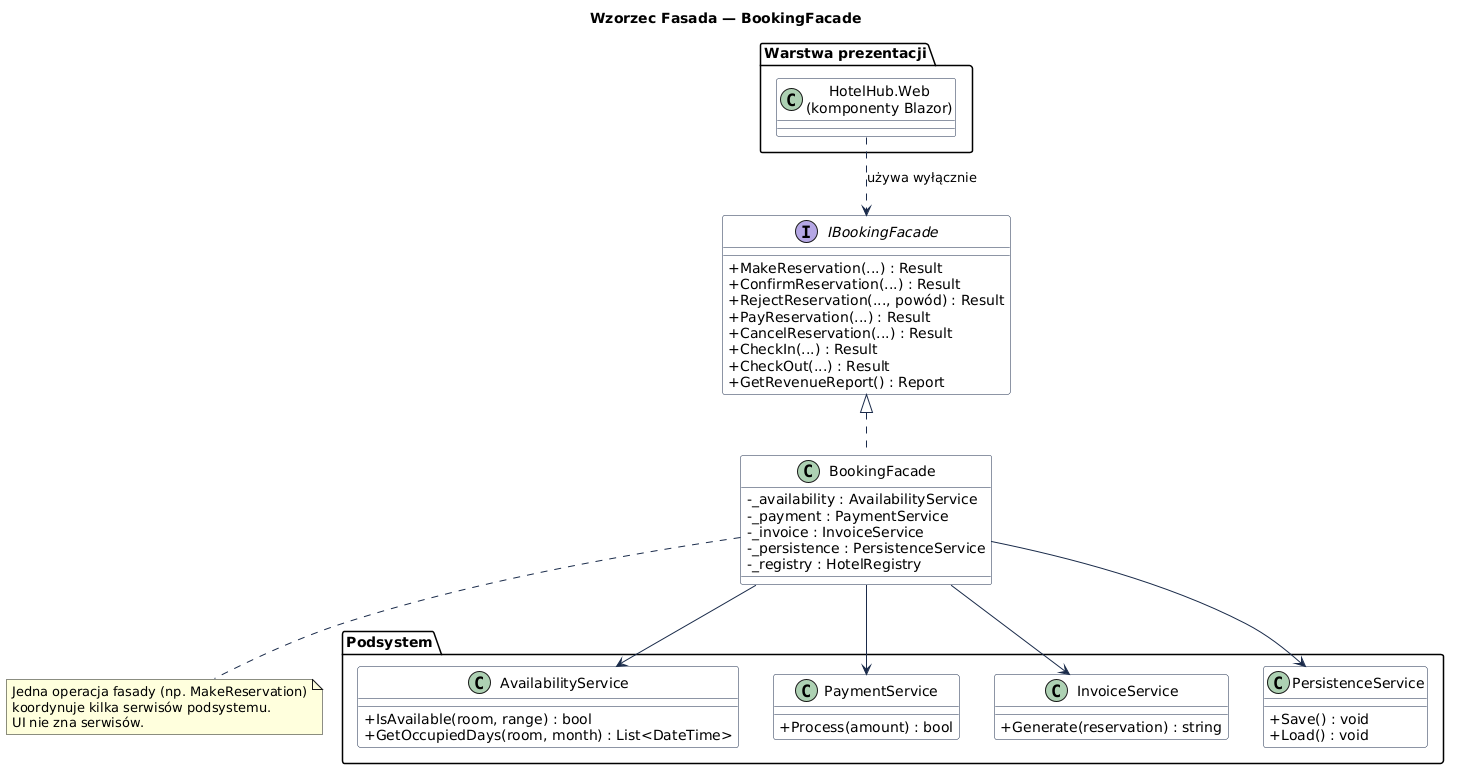

The diagram above was rendered by PlantUML. Its source (embedded in the PNG):
@startuml
skinparam classAttributeIconSize 0
skinparam class {
  BackgroundColor White
  BorderColor #1a2b4a
  ArrowColor #1a2b4a
}
title Wzorzec Fasada — BookingFacade

package "Warstwa prezentacji" {
  class "HotelHub.Web\n(komponenty Blazor)" as UI
}

interface IBookingFacade {
  + MakeReservation(...) : Result
  + ConfirmReservation(...) : Result
  + RejectReservation(..., powód) : Result
  + PayReservation(...) : Result
  + CancelReservation(...) : Result
  + CheckIn(...) : Result
  + CheckOut(...) : Result
  + GetRevenueReport() : Report
}

class BookingFacade {
  - _availability : AvailabilityService
  - _payment : PaymentService
  - _invoice : InvoiceService
  - _persistence : PersistenceService
  - _registry : HotelRegistry
}

package "Podsystem" {
  class AvailabilityService {
    + IsAvailable(room, range) : bool
    + GetOccupiedDays(room, month) : List<DateTime>
  }
  class PaymentService {
    + Process(amount) : bool
  }
  class InvoiceService {
    + Generate(reservation) : string
  }
  class PersistenceService {
    + Save() : void
    + Load() : void
  }
}

UI ..> IBookingFacade : używa wyłącznie
IBookingFacade <|.. BookingFacade
BookingFacade --> AvailabilityService
BookingFacade --> PaymentService
BookingFacade --> InvoiceService
BookingFacade --> PersistenceService

note bottom of BookingFacade
  Jedna operacja fasady (np. MakeReservation)
  koordynuje kilka serwisów podsystemu.
  UI nie zna serwisów.
end note
@enduml